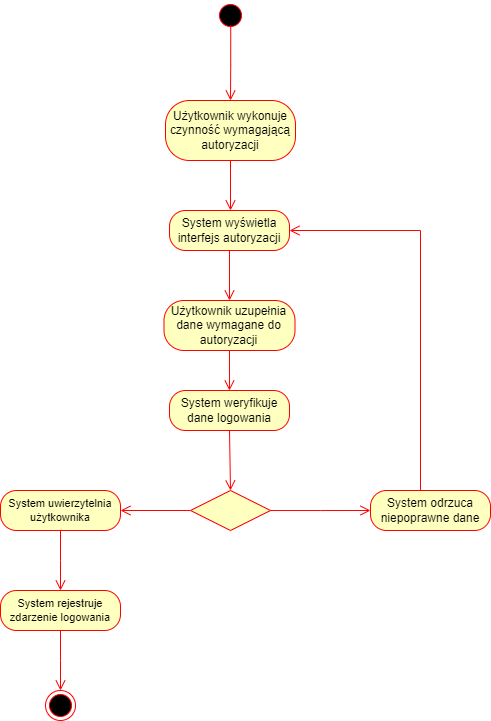

The diagram above was exported from draw.io. Its source (the exported page's mxGraphModel, read from the mxfile embedded in the PNG):
<mxGraphModel dx="1320" dy="673" grid="1" gridSize="10" guides="1" tooltips="1" connect="1" arrows="1" fold="1" page="1" pageScale="1" pageWidth="827" pageHeight="1169" background="none" math="0" shadow="0">
  <root>
    <mxCell id="0" />
    <mxCell id="1" parent="0" />
    <mxCell id="Vxuv845XV0ZMrJXkETFk-3" value="" style="ellipse;html=1;shape=startState;fillColor=#000000;strokeColor=#ff0000;" parent="1" vertex="1">
      <mxGeometry x="385" y="90" width="30" height="30" as="geometry" />
    </mxCell>
    <mxCell id="Vxuv845XV0ZMrJXkETFk-4" value="" style="edgeStyle=orthogonalEdgeStyle;html=1;verticalAlign=bottom;endArrow=open;endSize=8;strokeColor=#ff0000;rounded=0;entryX=0.5;entryY=0;entryDx=0;entryDy=0;exitX=0.508;exitY=0.831;exitDx=0;exitDy=0;exitPerimeter=0;" parent="1" source="Vxuv845XV0ZMrJXkETFk-3" target="Vxuv845XV0ZMrJXkETFk-5" edge="1">
      <mxGeometry relative="1" as="geometry">
        <mxPoint x="399" y="100" as="targetPoint" />
      </mxGeometry>
    </mxCell>
    <mxCell id="Vxuv845XV0ZMrJXkETFk-5" value="&lt;span dir=&quot;ltr&quot; class=&quot;ui-provider ed azi azj azk azl azm azn azo azp azq azr azs azt azu azv azw azx azy azz baa bab bac bae baf bag bah bai baj bak bal bam ban bao bap baq&quot;&gt;&lt;font style=&quot;font-size: 12px;&quot;&gt;Użytkownik wykonuje czynność wymagającą autoryzacji&lt;/font&gt;&lt;/span&gt;" style="rounded=1;whiteSpace=wrap;html=1;arcSize=40;fontColor=#000000;fillColor=#ffffc0;strokeColor=#ff0000;labelBackgroundColor=none;" parent="1" vertex="1">
      <mxGeometry x="335" y="190" width="130" height="60" as="geometry" />
    </mxCell>
    <mxCell id="Vxuv845XV0ZMrJXkETFk-6" value="" style="html=1;verticalAlign=bottom;endArrow=open;endSize=8;strokeColor=#ff0000;rounded=0;" parent="1" source="Vxuv845XV0ZMrJXkETFk-5" edge="1">
      <mxGeometry relative="1" as="geometry">
        <mxPoint x="400" y="300" as="targetPoint" />
      </mxGeometry>
    </mxCell>
    <mxCell id="Vxuv845XV0ZMrJXkETFk-13" value="System weryfikuje dane logowania" style="rounded=1;whiteSpace=wrap;html=1;arcSize=40;fontColor=#000000;fillColor=#ffffc0;strokeColor=#ff0000;labelBackgroundColor=none;" parent="1" vertex="1">
      <mxGeometry x="339" y="480" width="120" height="40" as="geometry" />
    </mxCell>
    <mxCell id="PnaA_meUw56E-3oRBXFr-9" style="edgeStyle=orthogonalEdgeStyle;rounded=0;orthogonalLoop=1;jettySize=auto;html=1;entryX=0.5;entryY=0;entryDx=0;entryDy=0;strokeColor=#ff0000;align=left;verticalAlign=bottom;fontFamily=Helvetica;fontSize=11;fontColor=default;labelBackgroundColor=default;endArrow=open;endSize=8;" edge="1" parent="1" source="Vxuv845XV0ZMrJXkETFk-15" target="Vxuv845XV0ZMrJXkETFk-74">
      <mxGeometry relative="1" as="geometry" />
    </mxCell>
    <mxCell id="Vxuv845XV0ZMrJXkETFk-15" value="&lt;font face=&quot;Helvetica&quot; style=&quot;font-size: 12px;&quot;&gt;System wyświetla interfejs autoryzacji&lt;/font&gt;" style="rounded=1;whiteSpace=wrap;html=1;arcSize=40;fontColor=#000000;fillColor=#ffffc0;strokeColor=#ff0000;labelBackgroundColor=none;" parent="1" vertex="1">
      <mxGeometry x="339" y="300" width="120" height="40" as="geometry" />
    </mxCell>
    <mxCell id="Vxuv845XV0ZMrJXkETFk-16" value="" style="edgeStyle=orthogonalEdgeStyle;html=1;verticalAlign=bottom;endArrow=open;endSize=8;strokeColor=#ff0000;rounded=0;entryX=0.5;entryY=0;entryDx=0;entryDy=0;" parent="1" target="Vxuv845XV0ZMrJXkETFk-13" edge="1">
      <mxGeometry relative="1" as="geometry">
        <mxPoint x="400" y="470" as="targetPoint" />
        <mxPoint x="399" y="430" as="sourcePoint" />
        <Array as="points">
          <mxPoint x="399" y="430" />
          <mxPoint x="400" y="480" />
        </Array>
      </mxGeometry>
    </mxCell>
    <mxCell id="Vxuv845XV0ZMrJXkETFk-69" value="" style="ellipse;html=1;shape=endState;fillColor=#000000;strokeColor=#ff0000;fontFamily=Helvetica;fontSize=11;fontColor=default;labelBackgroundColor=default;" parent="1" vertex="1">
      <mxGeometry x="215" y="780" width="30" height="30" as="geometry" />
    </mxCell>
    <mxCell id="Vxuv845XV0ZMrJXkETFk-74" value="Użytkownik uzupełnia dane wymagane do autoryzacji" style="rounded=1;whiteSpace=wrap;html=1;arcSize=40;fontColor=#000000;fillColor=#ffffc0;strokeColor=#ff0000;labelBackgroundColor=none;" parent="1" vertex="1">
      <mxGeometry x="333.5" y="390" width="131" height="50" as="geometry" />
    </mxCell>
    <mxCell id="86lC0TKQrXO7GAaGlOHE-2" value="" style="html=1;verticalAlign=bottom;endArrow=open;endSize=8;strokeColor=#ff0000;rounded=0;entryX=0.5;entryY=0;entryDx=0;entryDy=0;exitX=0.5;exitY=1;exitDx=0;exitDy=0;" parent="1" source="Vxuv845XV0ZMrJXkETFk-13" target="PnaA_meUw56E-3oRBXFr-1" edge="1">
      <mxGeometry relative="1" as="geometry">
        <mxPoint x="398.9999999999998" y="580" as="targetPoint" />
        <mxPoint x="399" y="530" as="sourcePoint" />
      </mxGeometry>
    </mxCell>
    <mxCell id="PnaA_meUw56E-3oRBXFr-13" style="edgeStyle=orthogonalEdgeStyle;rounded=0;orthogonalLoop=1;jettySize=auto;html=1;entryX=1;entryY=0.5;entryDx=0;entryDy=0;strokeColor=#ff0000;align=left;verticalAlign=bottom;fontFamily=Helvetica;fontSize=11;fontColor=default;labelBackgroundColor=default;endArrow=open;endSize=8;" edge="1" parent="1" source="PnaA_meUw56E-3oRBXFr-1" target="PnaA_meUw56E-3oRBXFr-11">
      <mxGeometry relative="1" as="geometry" />
    </mxCell>
    <mxCell id="PnaA_meUw56E-3oRBXFr-1" value="" style="rhombus;whiteSpace=wrap;html=1;fontColor=#000000;fillColor=#ffffc0;strokeColor=#ff0000;" vertex="1" parent="1">
      <mxGeometry x="360" y="580" width="80" height="40" as="geometry" />
    </mxCell>
    <mxCell id="PnaA_meUw56E-3oRBXFr-2" value="" style="edgeStyle=orthogonalEdgeStyle;html=1;align=left;verticalAlign=bottom;endArrow=open;endSize=8;strokeColor=#ff0000;rounded=0;" edge="1" source="PnaA_meUw56E-3oRBXFr-1" parent="1">
      <mxGeometry x="-1" relative="1" as="geometry">
        <mxPoint x="540" y="600" as="targetPoint" />
        <mxPoint as="offset" />
      </mxGeometry>
    </mxCell>
    <mxCell id="PnaA_meUw56E-3oRBXFr-10" style="edgeStyle=orthogonalEdgeStyle;rounded=0;orthogonalLoop=1;jettySize=auto;html=1;entryX=1;entryY=0.5;entryDx=0;entryDy=0;strokeColor=#ff0000;align=left;verticalAlign=bottom;fontFamily=Helvetica;fontSize=11;fontColor=default;labelBackgroundColor=default;endArrow=open;endSize=8;" edge="1" parent="1" source="PnaA_meUw56E-3oRBXFr-5" target="Vxuv845XV0ZMrJXkETFk-15">
      <mxGeometry relative="1" as="geometry">
        <Array as="points">
          <mxPoint x="590" y="320" />
        </Array>
      </mxGeometry>
    </mxCell>
    <mxCell id="PnaA_meUw56E-3oRBXFr-5" value="System odrzuca niepoprawne dane" style="rounded=1;whiteSpace=wrap;html=1;arcSize=40;fontColor=#000000;fillColor=#ffffc0;strokeColor=#ff0000;" vertex="1" parent="1">
      <mxGeometry x="540" y="580" width="120" height="40" as="geometry" />
    </mxCell>
    <mxCell id="PnaA_meUw56E-3oRBXFr-11" value="System uwierzytelnia użytkownika" style="rounded=1;whiteSpace=wrap;html=1;arcSize=40;fontColor=#000000;fillColor=#ffffc0;strokeColor=#ff0000;fontFamily=Helvetica;fontSize=11;labelBackgroundColor=none;" vertex="1" parent="1">
      <mxGeometry x="170" y="580" width="120" height="40" as="geometry" />
    </mxCell>
    <mxCell id="PnaA_meUw56E-3oRBXFr-12" value="" style="edgeStyle=orthogonalEdgeStyle;html=1;verticalAlign=bottom;endArrow=open;endSize=8;strokeColor=#ff0000;rounded=0;align=left;fontFamily=Helvetica;fontSize=11;fontColor=default;labelBackgroundColor=default;" edge="1" source="PnaA_meUw56E-3oRBXFr-11" parent="1">
      <mxGeometry relative="1" as="geometry">
        <mxPoint x="230" y="680" as="targetPoint" />
      </mxGeometry>
    </mxCell>
    <mxCell id="PnaA_meUw56E-3oRBXFr-14" value="System rejestruje zdarzenie logowania" style="rounded=1;whiteSpace=wrap;html=1;arcSize=40;fontColor=#000000;fillColor=#ffffc0;strokeColor=#ff0000;fontFamily=Helvetica;fontSize=11;labelBackgroundColor=none;" vertex="1" parent="1">
      <mxGeometry x="170" y="680" width="120" height="40" as="geometry" />
    </mxCell>
    <mxCell id="PnaA_meUw56E-3oRBXFr-15" value="" style="edgeStyle=orthogonalEdgeStyle;html=1;verticalAlign=bottom;endArrow=open;endSize=8;strokeColor=#ff0000;rounded=0;align=left;fontFamily=Helvetica;fontSize=11;fontColor=default;labelBackgroundColor=default;" edge="1" source="PnaA_meUw56E-3oRBXFr-14" parent="1">
      <mxGeometry relative="1" as="geometry">
        <mxPoint x="230" y="780" as="targetPoint" />
      </mxGeometry>
    </mxCell>
  </root>
</mxGraphModel>